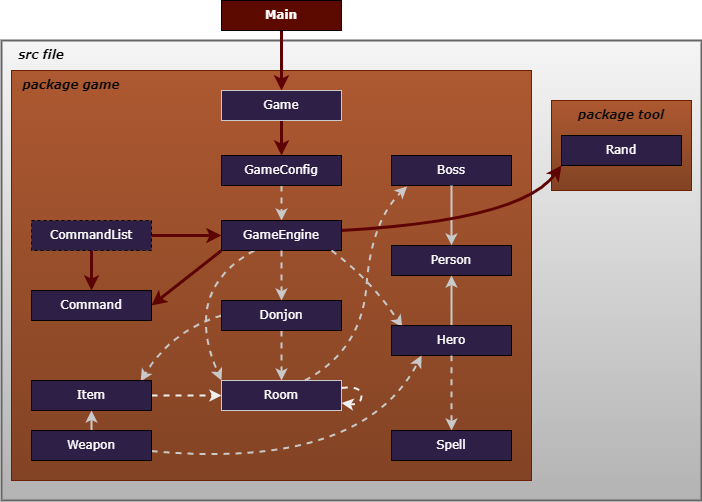

The diagram above was exported from draw.io. Its source (the exported page's mxGraphModel, read from the mxfile embedded in the PNG):
<mxGraphModel dx="832" dy="568" grid="1" gridSize="10" guides="1" tooltips="1" connect="1" arrows="1" fold="1" page="1" pageScale="1" pageWidth="1169" pageHeight="827" math="0" shadow="0">
  <root>
    <mxCell id="0" />
    <mxCell id="1" parent="0" />
    <mxCell id="81" value="" style="rounded=0.5;whiteSpace=wrap;html=1;strokeWidth=2;fillColor=#f5f5f5;strokeColor=#666666;gradientColor=#b3b3b3;" parent="1" vertex="1">
      <mxGeometry x="130" y="50" width="700" height="460" as="geometry" />
    </mxCell>
    <mxCell id="78" value="" style="rounded=0;whiteSpace=wrap;html=1;fillColor=#AD5931;gradientColor=#824324;strokeColor=#6D1F00;fontColor=#ffffff;gradientDirection=south;" parent="1" vertex="1">
      <mxGeometry x="680" y="110" width="140" height="90" as="geometry" />
    </mxCell>
    <mxCell id="64" value="" style="rounded=0;whiteSpace=wrap;html=1;fillColor=#AD5931;strokeColor=#6D1F00;fontColor=#ffffff;gradientColor=#824324;gradientDirection=south;" parent="1" vertex="1">
      <mxGeometry x="140" y="80" width="520" height="410" as="geometry" />
    </mxCell>
    <mxCell id="76" style="edgeStyle=none;html=1;strokeColor=#5e0303;strokeWidth=3;fontColor=#FFFAFA;" parent="1" source="23" target="74" edge="1">
      <mxGeometry relative="1" as="geometry" />
    </mxCell>
    <mxCell id="23" value="Main" style="rounded=0;whiteSpace=wrap;html=1;fontFamily=Verdana;fillColor=#5C0900;fontStyle=1;fontColor=#ffffff;" parent="1" vertex="1">
      <mxGeometry x="350" y="10" width="120" height="30" as="geometry" />
    </mxCell>
    <mxCell id="68" value="" style="edgeStyle=none;html=1;fontColor=#FFFAFA;strokeColor=#C9C9C9;dashed=1;strokeWidth=2;" parent="1" source="24" target="25" edge="1">
      <mxGeometry relative="1" as="geometry">
        <Array as="points" />
      </mxGeometry>
    </mxCell>
    <mxCell id="24" value="GameConfig" style="rounded=0;whiteSpace=wrap;html=1;fillStyle=auto;fillColor=#2E1F46;fontFamily=Verdana;fontColor=#ffffff;" parent="1" vertex="1">
      <mxGeometry x="350" y="165" width="120" height="30" as="geometry" />
    </mxCell>
    <mxCell id="49" style="edgeStyle=none;curved=1;html=1;entryX=0;entryY=0;entryDx=0;entryDy=0;dashed=1;fontColor=#FFFAFA;strokeColor=#C9C9C9;strokeWidth=2;" parent="1" source="25" target="39" edge="1">
      <mxGeometry relative="1" as="geometry">
        <Array as="points">
          <mxPoint x="310" y="300" />
        </Array>
      </mxGeometry>
    </mxCell>
    <mxCell id="65" style="edgeStyle=none;html=1;entryX=1;entryY=0.5;entryDx=0;entryDy=0;fontFamily=Helvetica;exitX=0;exitY=1;exitDx=0;exitDy=0;curved=1;fontColor=#FFFAFA;strokeColor=#5e0303;strokeWidth=3;" parent="1" source="25" target="54" edge="1">
      <mxGeometry relative="1" as="geometry">
        <Array as="points" />
      </mxGeometry>
    </mxCell>
    <mxCell id="25" value="GameEngine" style="rounded=0;whiteSpace=wrap;html=1;fillStyle=auto;fillColor=#2E1F46;fontFamily=Verdana;fontColor=#ffffff;" parent="1" vertex="1">
      <mxGeometry x="350" y="230" width="120" height="30" as="geometry" />
    </mxCell>
    <mxCell id="44" value="" style="edgeStyle=none;html=1;dashed=1;fontColor=#ffffff;strokeColor=#C9C9C9;strokeWidth=2;" parent="1" source="26" target="39" edge="1">
      <mxGeometry relative="1" as="geometry" />
    </mxCell>
    <mxCell id="48" style="edgeStyle=none;curved=1;html=1;entryX=0.91;entryY=0.027;entryDx=0;entryDy=0;dashed=1;exitX=0;exitY=0.5;exitDx=0;exitDy=0;entryPerimeter=0;fontColor=#FFFAFA;strokeColor=#C9C9C9;strokeWidth=2;" parent="1" source="26" target="35" edge="1">
      <mxGeometry relative="1" as="geometry">
        <Array as="points">
          <mxPoint x="300" y="340" />
        </Array>
      </mxGeometry>
    </mxCell>
    <mxCell id="26" value="Donjon" style="rounded=0;whiteSpace=wrap;html=1;fillStyle=auto;fillColor=#2E1F46;fontFamily=Verdana;fontColor=#ffffff;" parent="1" vertex="1">
      <mxGeometry x="350" y="310" width="120" height="30" as="geometry" />
    </mxCell>
    <mxCell id="27" value="Person" style="rounded=0;whiteSpace=wrap;html=1;fillStyle=auto;fillColor=#2E1F46;fontFamily=Verdana;fontColor=#ffffff;" parent="1" vertex="1">
      <mxGeometry x="520" y="255" width="120" height="30" as="geometry" />
    </mxCell>
    <mxCell id="30" style="edgeStyle=none;html=1;fontColor=#FFFAFA;" parent="1" source="28" target="27" edge="1">
      <mxGeometry relative="1" as="geometry" />
    </mxCell>
    <mxCell id="28" value="Boss" style="rounded=0;whiteSpace=wrap;html=1;fillStyle=auto;fillColor=#2E1F46;fontFamily=Verdana;fontColor=#ffffff;" parent="1" vertex="1">
      <mxGeometry x="520" y="165" width="120" height="30" as="geometry" />
    </mxCell>
    <mxCell id="31" style="edgeStyle=none;html=1;fontColor=#FFFAFA;strokeColor=#C9C9C9;strokeWidth=2;" parent="1" source="29" target="27" edge="1">
      <mxGeometry relative="1" as="geometry" />
    </mxCell>
    <mxCell id="33" value="" style="edgeStyle=none;html=1;entryX=0.09;entryY=0.06;entryDx=0;entryDy=0;dashed=1;curved=1;fontColor=#FFFAFA;strokeColor=#C9C9C9;strokeWidth=2;entryPerimeter=0;" parent="1" target="29" edge="1">
      <mxGeometry relative="1" as="geometry">
        <Array as="points">
          <mxPoint x="500" y="290" />
        </Array>
        <mxPoint x="460" y="260" as="sourcePoint" />
      </mxGeometry>
    </mxCell>
    <mxCell id="29" value="Hero" style="rounded=0;whiteSpace=wrap;html=1;fillStyle=auto;fillColor=#2E1F46;fontFamily=Verdana;fontColor=#ffffff;" parent="1" vertex="1">
      <mxGeometry x="520" y="335" width="120" height="30" as="geometry" />
    </mxCell>
    <mxCell id="40" style="edgeStyle=none;html=1;entryX=0;entryY=0.5;entryDx=0;entryDy=0;dashed=1;fontColor=#FFFAFA;strokeColor=#F0F0F0;strokeWidth=2;" parent="1" source="35" target="39" edge="1">
      <mxGeometry relative="1" as="geometry" />
    </mxCell>
    <mxCell id="35" value="Item" style="rounded=0;whiteSpace=wrap;html=1;fillStyle=auto;fillColor=#2E1F46;fontFamily=Verdana;fontColor=#ffffff;" parent="1" vertex="1">
      <mxGeometry x="160" y="390" width="120" height="30" as="geometry" />
    </mxCell>
    <mxCell id="37" value="" style="edgeStyle=none;html=1;fontColor=#FFFAFA;strokeColor=#C9C9C9;strokeWidth=2;" parent="1" source="36" target="35" edge="1">
      <mxGeometry relative="1" as="geometry" />
    </mxCell>
    <mxCell id="47" style="edgeStyle=none;html=1;entryX=0.25;entryY=1;entryDx=0;entryDy=0;dashed=1;curved=1;fontColor=#FFFAFA;strokeColor=#C9C9C9;strokeWidth=2;" parent="1" source="36" target="29" edge="1">
      <mxGeometry relative="1" as="geometry">
        <Array as="points">
          <mxPoint x="490" y="480" />
        </Array>
      </mxGeometry>
    </mxCell>
    <mxCell id="36" value="Weapon" style="rounded=0;whiteSpace=wrap;html=1;fillStyle=auto;fillColor=#2E1F46;fontFamily=Verdana;fontColor=#ffffff;" parent="1" vertex="1">
      <mxGeometry x="160" y="440" width="120" height="30" as="geometry" />
    </mxCell>
    <mxCell id="39" value="Room" style="rounded=0;whiteSpace=wrap;html=1;fillStyle=auto;fillColor=#2E1F46;fontFamily=Verdana;fontColor=#ffffff;strokeColor=#C9C9C9;" parent="1" vertex="1">
      <mxGeometry x="350" y="390" width="120" height="30" as="geometry" />
    </mxCell>
    <mxCell id="51" style="edgeStyle=none;curved=1;html=1;dashed=1;fontColor=#FFFAFA;strokeColor=#F0F0F0;strokeWidth=2;" parent="1" source="39" target="39" edge="1">
      <mxGeometry relative="1" as="geometry" />
    </mxCell>
    <mxCell id="53" style="edgeStyle=none;curved=1;html=1;dashed=1;fontColor=#FFFAFA;strokeColor=#C9C9C9;strokeWidth=2;exitX=0.5;exitY=1;exitDx=0;exitDy=0;entryX=0.5;entryY=0;entryDx=0;entryDy=0;" parent="1" source="29" target="52" edge="1">
      <mxGeometry relative="1" as="geometry">
        <Array as="points" />
      </mxGeometry>
    </mxCell>
    <mxCell id="52" value="Spell" style="rounded=0;whiteSpace=wrap;html=1;fillStyle=auto;fillColor=#2E1F46;fontFamily=Verdana;fontColor=#ffffff;" parent="1" vertex="1">
      <mxGeometry x="520" y="440" width="120" height="30" as="geometry" />
    </mxCell>
    <mxCell id="54" value="Command" style="rounded=0;whiteSpace=wrap;html=1;fillStyle=auto;fillColor=#2E1F46;fontFamily=Verdana;fontColor=#ffffff;" parent="1" vertex="1">
      <mxGeometry x="160" y="300" width="120" height="30" as="geometry" />
    </mxCell>
    <mxCell id="57" style="edgeStyle=none;curved=1;html=1;dashed=1;strokeWidth=1;strokeColor=none;dashPattern=1 4;fontColor=#ffffff;" parent="1" source="55" target="25" edge="1">
      <mxGeometry relative="1" as="geometry" />
    </mxCell>
    <mxCell id="59" style="edgeStyle=none;curved=1;html=1;strokeWidth=3;fontColor=#FFFAFA;strokeColor=#5e0303;" parent="1" source="55" edge="1">
      <mxGeometry relative="1" as="geometry">
        <mxPoint x="350" y="245" as="targetPoint" />
      </mxGeometry>
    </mxCell>
    <mxCell id="61" value="" style="edgeStyle=none;curved=1;html=1;strokeWidth=3;fontColor=#FFFAFA;strokeColor=#5e0303;" parent="1" source="55" target="54" edge="1">
      <mxGeometry relative="1" as="geometry" />
    </mxCell>
    <mxCell id="55" value="CommandList" style="rounded=0;whiteSpace=wrap;html=1;dashed=1;fillStyle=auto;fillColor=#2E1F46;fontFamily=Verdana;fontColor=#ffffff;" parent="1" vertex="1">
      <mxGeometry x="160" y="230" width="120" height="30" as="geometry" />
    </mxCell>
    <mxCell id="66" value="&lt;font face=&quot;Verdana&quot;&gt;package game&lt;/font&gt;" style="text;html=1;align=center;verticalAlign=middle;whiteSpace=wrap;rounded=0;fontStyle=3;fontColor=#030303;" parent="1" vertex="1">
      <mxGeometry x="150" y="80" width="100" height="30" as="geometry" />
    </mxCell>
    <mxCell id="70" style="edgeStyle=none;html=1;fontColor=#FFFAFA;strokeColor=#C9C9C9;strokeWidth=2;" parent="1" edge="1">
      <mxGeometry relative="1" as="geometry">
        <mxPoint x="580" y="195" as="sourcePoint" />
        <mxPoint x="580" y="255" as="targetPoint" />
      </mxGeometry>
    </mxCell>
    <mxCell id="71" style="edgeStyle=none;html=1;dashed=1;curved=1;fontColor=#FFFAFA;strokeColor=#C9C9C9;strokeWidth=2;entryX=0.13;entryY=1.033;entryDx=0;entryDy=0;entryPerimeter=0;" parent="1" edge="1" target="28">
      <mxGeometry relative="1" as="geometry">
        <Array as="points">
          <mxPoint x="490" y="360" />
          <mxPoint x="500" y="230" />
        </Array>
        <mxPoint x="433.33333333333326" y="390" as="sourcePoint" />
        <mxPoint x="530" y="190" as="targetPoint" />
      </mxGeometry>
    </mxCell>
    <mxCell id="73" value="" style="edgeStyle=none;html=1;dashed=1;fontColor=#ffffff;strokeColor=#C9C9C9;strokeWidth=2;" parent="1" edge="1">
      <mxGeometry relative="1" as="geometry">
        <mxPoint x="410" y="260" as="sourcePoint" />
        <mxPoint x="410" y="310" as="targetPoint" />
        <Array as="points" />
      </mxGeometry>
    </mxCell>
    <mxCell id="75" style="edgeStyle=none;html=1;entryX=0.5;entryY=0;entryDx=0;entryDy=0;strokeColor=#5e0303;strokeWidth=3;fontColor=#FFFAFA;" parent="1" source="74" target="24" edge="1">
      <mxGeometry relative="1" as="geometry" />
    </mxCell>
    <mxCell id="74" value="Game" style="rounded=0;whiteSpace=wrap;html=1;fillStyle=auto;fillColor=#2E1F46;fontFamily=Verdana;fontColor=#ffffff;strokeColor=#C9C9C9;" parent="1" vertex="1">
      <mxGeometry x="350" y="100" width="120" height="30" as="geometry" />
    </mxCell>
    <mxCell id="80" style="edgeStyle=none;html=1;entryX=0;entryY=1;entryDx=0;entryDy=0;strokeColor=#5e0303;curved=1;fontColor=#FFFAFA;strokeWidth=3;" parent="1" target="77" edge="1">
      <mxGeometry relative="1" as="geometry">
        <mxPoint x="470" y="240" as="sourcePoint" />
        <Array as="points">
          <mxPoint x="650" y="230" />
        </Array>
      </mxGeometry>
    </mxCell>
    <mxCell id="77" value="Rand" style="rounded=0;whiteSpace=wrap;html=1;fillStyle=auto;fillColor=#2E1F46;fontFamily=Verdana;fontColor=#ffffff;" parent="1" vertex="1">
      <mxGeometry x="690" y="145" width="120" height="30" as="geometry" />
    </mxCell>
    <mxCell id="79" value="&lt;font face=&quot;Verdana&quot;&gt;package tool&lt;/font&gt;" style="text;html=1;align=center;verticalAlign=middle;whiteSpace=wrap;rounded=0;fontColor=#0A0A0A;fontStyle=3;strokeColor=none;" parent="1" vertex="1">
      <mxGeometry x="700" y="110" width="100" height="30" as="geometry" />
    </mxCell>
    <mxCell id="82" value="&lt;font face=&quot;Verdana&quot;&gt;src file&lt;/font&gt;" style="text;html=1;align=center;verticalAlign=middle;whiteSpace=wrap;rounded=0;fontColor=#000000;fontStyle=3;strokeColor=none;labelBackgroundColor=none;labelBorderColor=none;" parent="1" vertex="1">
      <mxGeometry x="140" y="50" width="60" height="30" as="geometry" />
    </mxCell>
  </root>
</mxGraphModel>